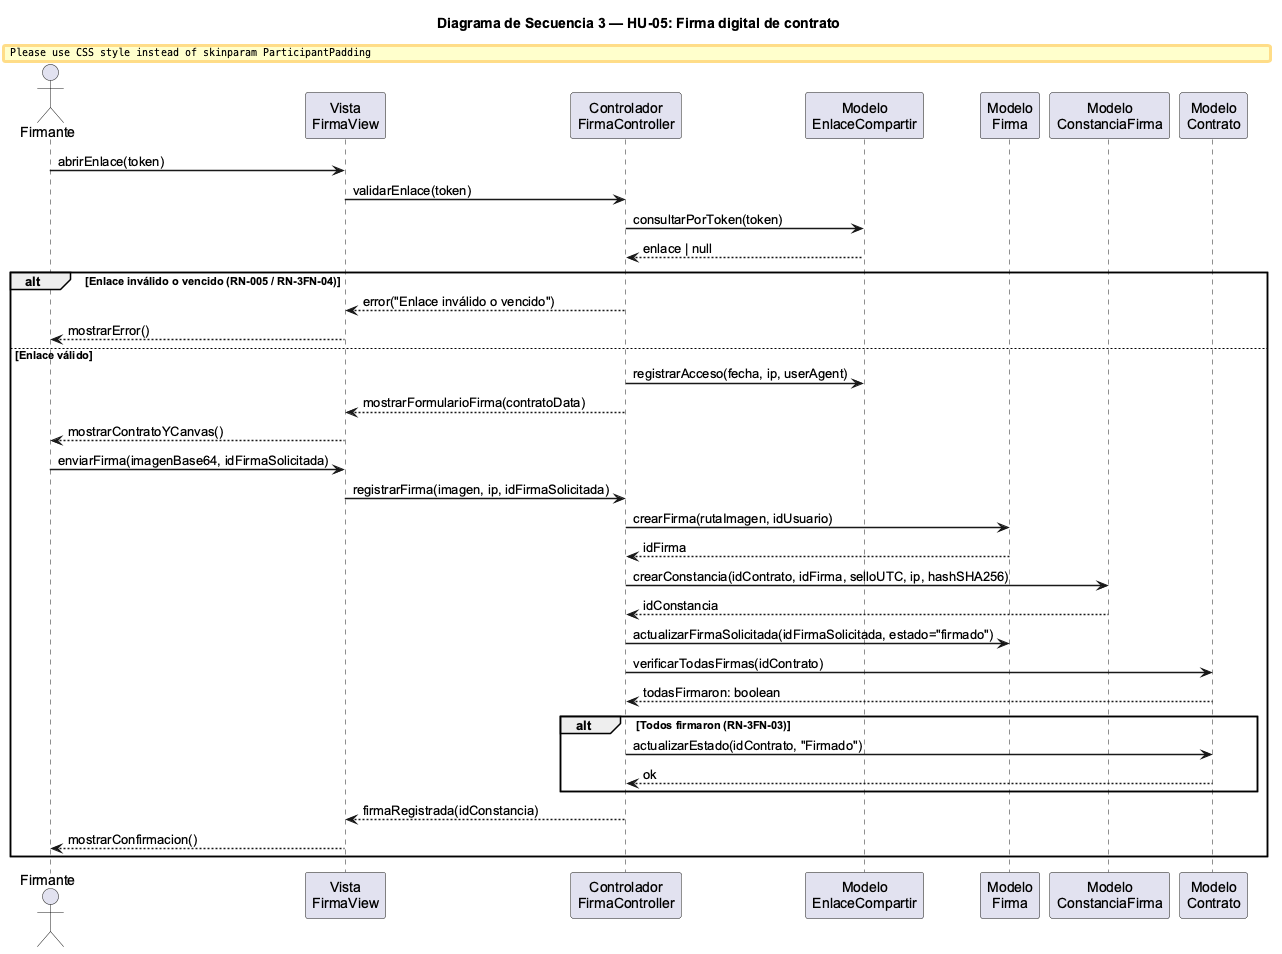

The diagram above was rendered by PlantUML. Its source (embedded in the PNG):
@startuml seq3_firma_digital
skinparam backgroundColor #FFFFFF
skinparam defaultFontName Arial
skinparam sequenceArrowThickness 1.5
skinparam ParticipantPadding 10

title Diagrama de Secuencia 3 — HU-05: Firma digital de contrato

actor "Firmante" as F
participant "Vista\nFirmaView" as V
participant "Controlador\nFirmaController" as C
participant "Modelo\nEnlaceCompartir" as E
participant "Modelo\nFirma" as FI
participant "Modelo\nConstanciaFirma" as CF
participant "Modelo\nContrato" as CT

F -> V : abrirEnlace(token)
V -> C : validarEnlace(token)
C -> E : consultarPorToken(token)
E --> C : enlace | null

alt Enlace inválido o vencido (RN-005 / RN-3FN-04)
  C --> V : error("Enlace inválido o vencido")
  V --> F : mostrarError()

else Enlace válido
  C -> E : registrarAcceso(fecha, ip, userAgent)
  C --> V : mostrarFormularioFirma(contratoData)
  V --> F : mostrarContratoYCanvas()

  F -> V : enviarFirma(imagenBase64, idFirmaSolicitada)
  V -> C : registrarFirma(imagen, ip, idFirmaSolicitada)

  C -> FI : crearFirma(rutaImagen, idUsuario)
  FI --> C : idFirma

  C -> CF : crearConstancia(idContrato, idFirma, selloUTC, ip, hashSHA256)
  CF --> C : idConstancia

  C -> FI : actualizarFirmaSolicitada(idFirmaSolicitada, estado="firmado")

  C -> CT : verificarTodasFirmas(idContrato)
  CT --> C : todasFirmaron: boolean

  alt Todos firmaron (RN-3FN-03)
    C -> CT : actualizarEstado(idContrato, "Firmado")
    CT --> C : ok
  end

  C --> V : firmaRegistrada(idConstancia)
  V --> F : mostrarConfirmacion()
end
@enduml